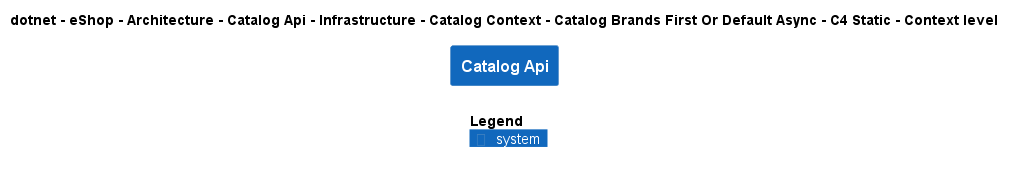

The diagram above was rendered by PlantUML. Its source (embedded in the PNG):
@startuml
!include ..\..\..\..\..\..\..\..\..\..\..\.c4s\C4_Context.puml

AddElementTag("c4interflow:lifecycle:new", $bgColor=green, $fontColor=#ffffff, $borderColor=green, $shadowing="False")
AddElementTag("c4interflow:lifecycle:changed", $bgColor=orange, $fontColor=#ffffff, $borderColor=orange, $shadowing="False")
AddElementTag("c4interflow:lifecycle:removed", $bgColor=red, $fontColor=#ffffff, $borderColor=red, $shadowing="False")

AddRelTag("c4interflow:lifecycle:new", $textColor=green, $lineColor=green)
AddRelTag("c4interflow:lifecycle:changed", $textColor=orange, $lineColor=orange)
AddRelTag("c4interflow:lifecycle:removed", $textColor=red, $lineColor=red)

SHOW_PERSON_PORTRAIT()
LAYOUT_TOP_DOWN()

skinparam linetype polyline

title dotnet - eShop - Architecture - Catalog Api - Infrastructure - Catalog Context - Catalog Brands First Or Default Async - C4 Static - Context level

System(dotnet.eShop.Architecture.SoftwareSystems.CatalogApi, "Catalog Api", "")



SHOW_LEGEND()
@enduml